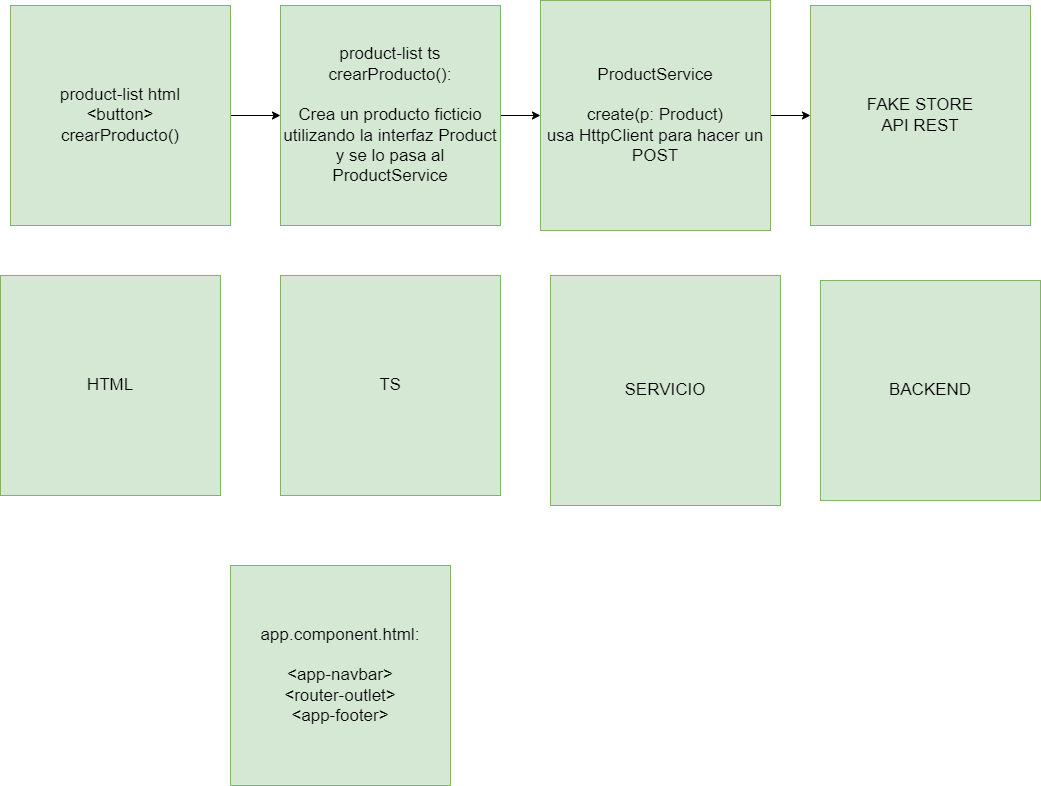

The diagram above was exported from draw.io. Its source (the exported page's mxGraphModel, read from the mxfile embedded in the PNG):
<mxGraphModel dx="1362" dy="553" grid="1" gridSize="10" guides="1" tooltips="1" connect="1" arrows="1" fold="1" page="1" pageScale="1" pageWidth="827" pageHeight="1169" math="0" shadow="0">
  <root>
    <mxCell id="0" />
    <mxCell id="1" parent="0" />
    <mxCell id="jMFNH5YwaVdq_NaABKum-5" style="edgeStyle=orthogonalEdgeStyle;rounded=0;orthogonalLoop=1;jettySize=auto;html=1;exitX=1;exitY=0.5;exitDx=0;exitDy=0;entryX=0;entryY=0.5;entryDx=0;entryDy=0;" edge="1" parent="1" source="jMFNH5YwaVdq_NaABKum-1" target="jMFNH5YwaVdq_NaABKum-2">
      <mxGeometry relative="1" as="geometry" />
    </mxCell>
    <mxCell id="jMFNH5YwaVdq_NaABKum-1" value="&lt;font style=&quot;font-size: 17px;&quot;&gt;product-list html&lt;br&gt;&amp;lt;button&amp;gt;&lt;br&gt;crearProducto()&lt;br&gt;&lt;/font&gt;" style="whiteSpace=wrap;html=1;aspect=fixed;fillColor=#d5e8d4;strokeColor=#82b366;" vertex="1" parent="1">
      <mxGeometry x="10" y="110" width="220" height="220" as="geometry" />
    </mxCell>
    <mxCell id="jMFNH5YwaVdq_NaABKum-6" style="edgeStyle=orthogonalEdgeStyle;rounded=0;orthogonalLoop=1;jettySize=auto;html=1;exitX=1;exitY=0.5;exitDx=0;exitDy=0;entryX=0;entryY=0.5;entryDx=0;entryDy=0;" edge="1" parent="1" source="jMFNH5YwaVdq_NaABKum-2" target="jMFNH5YwaVdq_NaABKum-3">
      <mxGeometry relative="1" as="geometry" />
    </mxCell>
    <mxCell id="jMFNH5YwaVdq_NaABKum-2" value="&lt;font style=&quot;font-size: 17px;&quot;&gt;product-list ts&lt;br&gt;crearProducto():&lt;br&gt;&lt;br&gt;Crea un producto ficticio utilizando la interfaz Product y se lo pasa al ProductService&lt;br&gt;&lt;/font&gt;" style="whiteSpace=wrap;html=1;aspect=fixed;fillColor=#d5e8d4;strokeColor=#82b366;" vertex="1" parent="1">
      <mxGeometry x="280" y="110" width="220" height="220" as="geometry" />
    </mxCell>
    <mxCell id="jMFNH5YwaVdq_NaABKum-7" style="edgeStyle=orthogonalEdgeStyle;rounded=0;orthogonalLoop=1;jettySize=auto;html=1;exitX=1;exitY=0.5;exitDx=0;exitDy=0;entryX=0;entryY=0.5;entryDx=0;entryDy=0;" edge="1" parent="1" source="jMFNH5YwaVdq_NaABKum-3" target="jMFNH5YwaVdq_NaABKum-4">
      <mxGeometry relative="1" as="geometry" />
    </mxCell>
    <mxCell id="jMFNH5YwaVdq_NaABKum-3" value="&lt;font style=&quot;font-size: 17px;&quot;&gt;ProductService&lt;br&gt;&lt;br&gt;create(p: Product)&lt;br&gt;usa HttpClient para hacer un POST&lt;br&gt;&lt;/font&gt;" style="whiteSpace=wrap;html=1;aspect=fixed;fillColor=#d5e8d4;strokeColor=#82b366;" vertex="1" parent="1">
      <mxGeometry x="540" y="105" width="230" height="230" as="geometry" />
    </mxCell>
    <mxCell id="jMFNH5YwaVdq_NaABKum-4" value="&lt;font style=&quot;font-size: 17px;&quot;&gt;FAKE STORE &lt;br&gt;API REST&lt;br&gt;&lt;/font&gt;" style="whiteSpace=wrap;html=1;aspect=fixed;fillColor=#d5e8d4;strokeColor=#82b366;" vertex="1" parent="1">
      <mxGeometry x="810" y="110" width="220" height="220" as="geometry" />
    </mxCell>
    <mxCell id="jMFNH5YwaVdq_NaABKum-8" value="&lt;font style=&quot;font-size: 17px;&quot;&gt;HTML&lt;br&gt;&lt;/font&gt;" style="whiteSpace=wrap;html=1;aspect=fixed;fillColor=#d5e8d4;strokeColor=#82b366;" vertex="1" parent="1">
      <mxGeometry y="380" width="220" height="220" as="geometry" />
    </mxCell>
    <mxCell id="jMFNH5YwaVdq_NaABKum-9" value="&lt;font style=&quot;font-size: 17px;&quot;&gt;TS&lt;br&gt;&lt;/font&gt;" style="whiteSpace=wrap;html=1;aspect=fixed;fillColor=#d5e8d4;strokeColor=#82b366;" vertex="1" parent="1">
      <mxGeometry x="280" y="380" width="220" height="220" as="geometry" />
    </mxCell>
    <mxCell id="jMFNH5YwaVdq_NaABKum-10" value="&lt;font style=&quot;font-size: 17px;&quot;&gt;SERVICIO&lt;br&gt;&lt;/font&gt;" style="whiteSpace=wrap;html=1;aspect=fixed;fillColor=#d5e8d4;strokeColor=#82b366;" vertex="1" parent="1">
      <mxGeometry x="550" y="380" width="230" height="230" as="geometry" />
    </mxCell>
    <mxCell id="jMFNH5YwaVdq_NaABKum-11" value="&lt;font style=&quot;font-size: 17px;&quot;&gt;BACKEND&lt;br&gt;&lt;/font&gt;" style="whiteSpace=wrap;html=1;aspect=fixed;fillColor=#d5e8d4;strokeColor=#82b366;" vertex="1" parent="1">
      <mxGeometry x="820" y="385" width="220" height="220" as="geometry" />
    </mxCell>
    <mxCell id="jMFNH5YwaVdq_NaABKum-12" value="&lt;font style=&quot;font-size: 17px;&quot;&gt;app.component.html:&lt;br&gt;&lt;br&gt;&amp;lt;app-navbar&amp;gt;&lt;br&gt;&amp;lt;router-outlet&amp;gt;&lt;br&gt;&amp;lt;app-footer&amp;gt;&lt;br&gt;&lt;/font&gt;" style="whiteSpace=wrap;html=1;aspect=fixed;fillColor=#d5e8d4;strokeColor=#82b366;" vertex="1" parent="1">
      <mxGeometry x="230" y="670" width="220" height="220" as="geometry" />
    </mxCell>
  </root>
</mxGraphModel>